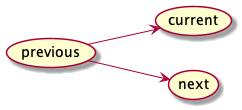

The diagram above was rendered by PlantUML. Its source (embedded in the PNG):
@startuml
left to right direction
(previous) --> (current)
(previous) --> (next)
@enduml